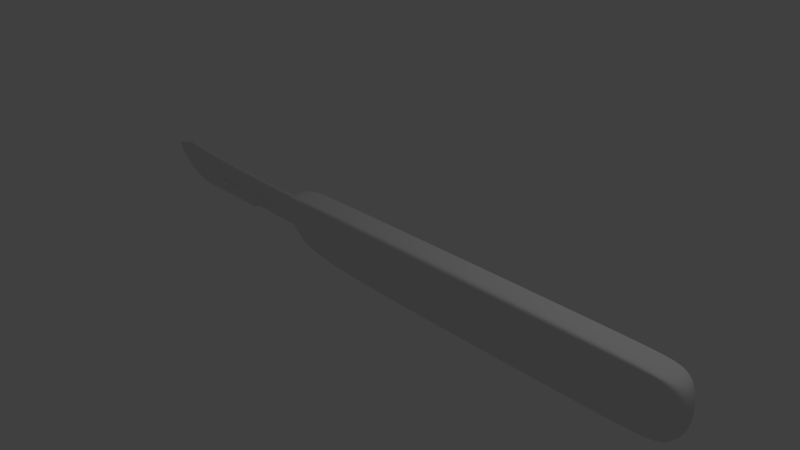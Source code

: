 # Source: Scalpel.blend  (saved by Blender 2.70.0; exported with 4.5.12 LTS)
import bpy
from mathutils import Matrix  # noqa: F401  (used for matrix-valued properties, if any)

bpy.ops.wm.read_factory_settings(use_empty=True)
scene = bpy.context.scene
scene.name = 'Scene'

# ---- collections
col_collection_1 = bpy.data.collections.new('Collection 1'); scene.collection.children.link(col_collection_1)

# ---- world
world_world = bpy.data.worlds.new('World'); scene.world = world_world
world_world.color = (0.05088, 0.05088, 0.05088)
world_world.use_sun_shadow = False
world_world.sun_shadow_jitter_overblur = 0.0
world_world.cycles.sampling_method = 'MANUAL'
world_world.cycles.sample_map_resolution = 256

# ---- cameras
cam_camera = bpy.data.cameras.new('Camera')
cam_camera.clip_end = 100.0
cam_camera.lens = 35.0
cam_camera.sensor_width = 32.0
cam_camera.sensor_height = 18.0
cam_camera.ortho_scale = 7.314
cam_camera.dof.focus_distance = 0.0
cam_camera.dof.aperture_fstop = 128.0

# ---- lights
light_lamp = bpy.data.lights.new('Lamp', 'POINT')
light_lamp.transmission_factor = 0.0
light_lamp.cutoff_distance = 30.0
light_lamp.energy = 100.0
light_lamp.shadow_buffer_clip_start = 1.001
light_lamp.shadow_soft_size = 0.1
light_lamp.shadow_maximum_resolution = 0.006
light_lamp.use_absolute_resolution = True
light_lamp.cycles.use_multiple_importance_sampling = False

# ---- meshes
me_cube_001 = bpy.data.meshes.new('Cube.001')
me_cube_001.from_pydata([(-0.7242, -0.7418, -1.0), (-0.7242, -1.0, -0.7418), (-0.8845, -0.7418, -0.5301), (-0.7242, -0.9244, -0.9244), (-0.8089, -0.9244, -0.5301), (-0.8089, -0.7418, -0.7127), (-0.8845, 0.7418, -0.5301), (-0.7242, 1.0, -0.7418), (-0.7242, 0.7418, -1.0), (-0.8089, 0.9244, -0.5301), (-0.7242, 0.9244, -0.9244), (-0.8089, 0.7418, -0.7127), (0.7312, 1.0, -0.7418), (0.9894, 0.7418, -0.7418), (0.7312, 0.7418, -1.0), (0.9138, 0.9244, -0.7418), (0.9138, 0.7418, -0.9244), (0.7312, 0.9244, -0.9244), (0.899, 0.9096, -0.9096), (0.9894, -0.7418, -0.7418), (0.7312, -1.0, -0.7418), (0.7312, -0.7418, -1.0), (0.9138, -0.9244, -0.7418), (0.7312, -0.9244, -0.9244), (0.9138, -0.7418, -0.9244), (0.899, -0.9096, -0.9096), (-0.9794, -0.7418, 0.3947), (-0.7242, -1.0, 0.5725), (-0.7242, -0.7418, 0.8306), (-0.9068, -0.9244, 0.5725), (-0.7242, -0.9244, 0.755), (-0.9068, -0.7418, 0.755), (-0.892, -0.9096, 0.7402), (-0.9794, 0.7418, 0.3947), (-0.7242, 0.7418, 0.8306), (-0.7242, 1.0, 0.5725), (-0.9068, 0.7418, 0.755), (-0.7242, 0.9244, 0.755), (-0.9068, 0.9244, 0.5725), (-0.892, 0.9096, 0.7402), (0.7312, 1.0, 0.5725), (0.7312, 0.7418, 0.8306), (0.9894, 0.7418, 0.5725), (0.7312, 0.9244, 0.755), (0.9138, 0.7418, 0.755), (0.9138, 0.9244, 0.5725), (0.899, 0.9096, 0.7402), (0.9894, -0.7418, 0.5725), (0.7312, -0.7418, 0.8306), (0.7312, -1.0, 0.5725), (0.9138, -0.7418, 0.755), (0.7312, -0.9244, 0.755), (0.9138, -0.9244, 0.5725), (0.899, -0.9096, 0.7402)], [], [(0, 8, 14, 21), (42, 47, 19, 13), (48, 41, 34, 28), (35, 40, 12, 7), (49, 27, 1, 20), (12, 15, 18, 17), (13, 16, 18, 15), (14, 17, 18, 16), (19, 22, 25, 24), (20, 23, 25, 22), (21, 24, 25, 23), (26, 29, 32, 31), (27, 30, 32, 29), (28, 31, 32, 30), (33, 36, 39, 38), (34, 37, 39, 36), (35, 38, 39, 37), (40, 43, 46, 45), (41, 44, 46, 43), (42, 45, 46, 44), (47, 50, 53, 52), (48, 51, 53, 50), (49, 52, 53, 51), (1, 27, 29, 4), (4, 29, 26, 2), (28, 34, 36, 31), (31, 36, 33, 26), (35, 7, 9, 38), (38, 9, 6, 33), (8, 0, 5, 11), (11, 5, 2, 6), (34, 41, 43, 37), (37, 43, 40, 35), (42, 13, 15, 45), (45, 15, 12, 40), (14, 8, 10, 17), (17, 10, 7, 12), (41, 48, 50, 44), (44, 50, 47, 42), (49, 20, 22, 52), (52, 22, 19, 47), (21, 14, 16, 24), (24, 16, 13, 19), (48, 28, 30, 51), (51, 30, 27, 49), (0, 21, 23, 3), (3, 23, 20, 1), (26, 33, 6, 2), (5, 0, 3, 1, 4, 2), (11, 6, 9, 7, 10, 8)])
me_cube_001.polygons.foreach_set('use_smooth', [True] * 50)
me_cube_001.use_remesh_preserve_volume = False
me_cube_001.use_remesh_preserve_attributes = False
me_cube_001.use_mirror_vertex_groups = False
me_cube_001.update()
me_cube_002 = bpy.data.meshes.new('Cube.002')
me_cube_002.from_pydata([(-0.7677, -0.5882, -0.1311), (0.9764, -0.5883, -0.03509), (-0.9589, -0.5882, 0.7495), (0.7974, -0.5882, 1.055), (0.2686, -0.5882, -0.3095), (0.3455, -0.5882, -0.2302), (0.9124, -0.5883, -0.2434), (-0.3293, 0.0, 0.952), (0.8657, -0.5883, -0.2231), (0.8657, 0.2605, -0.2231), (0.83, -0.5883, -0.1712), (-0.6061, -0.5882, -0.4507), (-0.7525, -0.5882, 1.007), (-0.8872, -0.5882, 0.2596), (-0.4927, -0.5882, -0.4962), (-1.006, 0.0, 0.6573), (-0.7951, 0.0, -0.2659), (0.7974, 0.0, 1.055), (0.9764, 0.0, -0.03509), (0.3455, 0.0, -0.2302), (0.2412, 0.0, -0.4442), (0.9124, 0.0, -0.2434), (0.8657, 0.0, -0.2231), (0.83, 0.0, -0.1712), (-0.6335, 0.0, -0.5854), (-0.7525, 0.0, 1.007), (-0.9147, 0.0, 0.1249), (-0.5201, 0.0, -0.6309), (0.5416, -1.07, 0.6548), (-0.3258, -0.8666, 0.572), (-0.3258, 0.04981, 0.572), (0.5459, -1.07, 0.1882), (-0.3223, -0.8666, 0.1825), (-0.3223, 0.04981, 0.1825), (0.475, -1.07, 0.169), (-0.2383, -1.07, 0.07022), (-0.2434, -1.07, 0.6329), (0.4699, -1.07, 0.7317), (0.5356, -0.5882, 1.031), (-0.3293, -0.5882, 0.952), (-0.2483, -0.5882, 0.9595), (0.4619, -0.5882, 1.024), (0.5487, -1.07, -0.1174), (-0.3195, -0.8666, -0.123), (0.4778, -1.07, -0.1365), (-0.2355, -1.07, -0.2353), (0.6945, -1.07, 0.6864), (0.6988, -1.07, 0.2197), (0.6912, -0.5882, 1.048), (0.7016, -1.07, -0.08582), (-0.6731, -0.8666, 0.5003), (-0.6277, -0.8666, 0.1194), (-0.5703, -0.8666, -0.1748), (0.5459, -0.2552, 0.1882), (0.5459, -0.6966, 0.1882), (0.5416, -0.6966, 0.6548), (0.5416, -0.2552, 0.6548), (-0.3223, -0.6078, 0.1825), (-0.3223, -0.3024, 0.1825), (-0.3258, -0.3024, 0.572), (-0.3258, -0.6078, 0.572), (0.4699, -0.6966, 0.7317), (0.4699, -0.2552, 0.7317), (-0.2434, -0.6966, 0.6329), (-0.2434, -0.2552, 0.6329), (-0.2383, -0.6966, 0.07022), (-0.2383, -0.2552, 0.07022), (0.475, -0.6966, 0.169), (0.475, -0.2552, 0.169), (0.2341, 0.0, 1.004), (-0.2483, 0.0, 0.9595), (0.2481, -1.07, 0.1376), (0.243, -1.07, 0.7003), (0.2341, -0.5882, 1.004), (0.2509, -1.07, -0.1679), (0.243, -0.6966, 0.7003), (0.2481, -0.6966, 0.1376), (0.4619, 0.0, 1.024), (0.5356, 0.0, 1.031), (0.6912, 0.0, 1.048), (-0.2273, -0.5882, -0.4306), (-0.2261, 0.0, -0.5594), (0.2401, -0.5882, -0.3208), (0.2412, 0.0, -0.4497), (0.3421, -1.07, 0.1506), (0.3449, -1.07, -0.1549), (0.3369, -0.6966, 0.7133), (0.3369, -1.07, 0.7133), (0.3284, -0.5882, 1.012), (0.3421, -0.6966, 0.1506), (0.3284, 0.0, 1.012), (0.2505, 0.0, 1.004), (0.2645, -1.07, 0.1393), (0.2673, -1.07, -0.1662), (0.2593, -0.6966, 0.702), (0.2593, -1.07, 0.702), (0.2505, -0.5882, 1.004), (0.2645, -0.6966, 0.1393), (0.4786, -0.5883, -0.2232), (0.4786, 0.0, -0.2232), (0.7025, -0.5883, -0.1873), (0.7025, 0.0, -0.1873), (0.5496, -0.5883, -0.2137), (0.5496, 0.0, -0.2137), (0.8045, -1.07, 0.7091), (0.8087, -1.07, 0.2424), (0.8115, -1.07, -0.06313), (0.8566, -0.5882, 0.6944), (0.9229, -0.5883, 0.2909), (0.8545, -0.5882, 0.9253), (0.8157, -0.5882, 1.014), (0.8212, -0.9158, 0.7044), (0.8453, -0.9158, 0.2579), (0.8643, -0.9158, -0.05414), (-0.8276, -0.5882, 0.08253), (-0.8553, 0.0, -0.02887), (0.5437, -1.07, 0.4264), (-0.3239, -0.8666, 0.3577), (0.6966, -1.07, 0.4579), (-0.6502, -0.8666, 0.2904), (0.5437, -0.6966, 0.4264), (-0.3239, -0.6078, 0.3577), (0.4725, -0.6966, 0.4474), (-0.2407, -0.6966, 0.3398), (0.2456, -0.6966, 0.4132), (0.3395, -0.6966, 0.4274), (0.262, -0.6966, 0.4152), (0.8065, -1.07, 0.4806), (0.8897, -0.5883, 0.4976), (0.8332, -0.9158, 0.4861), (0.5216, -1.07, 0.6763), (0.5261, -1.07, 0.1828), (0.515, -0.5882, 1.029), (0.5289, -1.07, -0.1227), (0.5261, -0.6966, 0.1828), (0.5216, -0.6966, 0.6763), (0.515, 0.0, 1.029), (0.5298, -0.5883, -0.2164), (0.5297, 0.0, -0.2164), (0.5238, -0.6966, 0.4322), (0.5427, -1.07, 0.5442), (-0.3249, -0.8666, 0.4683), (0.6955, -1.07, 0.5758), (-0.662, -0.8666, 0.3987), (0.4712, -0.6966, 0.5941), (0.2443, -0.6966, 0.5613), (0.3382, -0.6966, 0.5749), (0.2606, -0.6966, 0.5632), (0.8055, -1.07, 0.5985), (0.8726, -0.5882, 0.5991), (0.827, -0.9158, 0.5987), (-0.8584, -0.5882, 0.1739), (-0.8859, 0.0, 0.05046), (0.5427, -0.6966, 0.5442), (-0.3249, -0.6078, 0.4683), (-0.2421, -0.6966, 0.491), (0.5227, -0.6966, 0.5582), (-0.7899, -0.5882, -0.05216), (-0.8174, 0.0, -0.1783), (0.5451, -0.6966, 0.2762), (-0.3228, -0.6078, 0.2473), (-0.2392, -0.6966, 0.1698), (0.5451, -1.07, 0.2762), (-0.3228, -0.8666, 0.2473), (0.698, -1.07, 0.3078), (-0.6361, -0.8666, 0.1826), (0.4741, -0.6966, 0.2719), (0.2472, -0.6966, 0.2394), (0.3411, -0.6966, 0.2529), (0.2636, -0.6966, 0.2413), (0.8079, -1.07, 0.3304), (0.9106, -0.5883, 0.3673), (0.8408, -0.9158, 0.3422), (0.5253, -0.6966, 0.275)], [(8, 9)], [(153, 140, 28, 55), (101, 23, 10, 100), (157, 158, 16, 0), (12, 25, 15, 2), (82, 83, 20, 4), (4, 20, 19, 5), (6, 21, 18, 1), (0, 16, 24, 11), (2, 15, 26, 13), (11, 24, 27, 14), (58, 59, 30, 33), (63, 36, 29, 60), (134, 131, 31, 54), (135, 130, 37, 61), (75, 72, 36, 63), (57, 32, 35, 65), (89, 84, 34, 67), (72, 73, 40, 36), (36, 40, 39, 29), (130, 132, 41, 37), (84, 85, 44, 34), (131, 133, 42, 31), (32, 43, 45, 35), (42, 49, 47, 31), (28, 46, 48, 38), (140, 142, 46, 28), (32, 51, 52, 43), (163, 165, 51, 32), (141, 154, 60, 29), (58, 66, 64, 59), (64, 66, 68, 62), (53, 56, 62, 68), (173, 166, 67, 134), (168, 89, 67, 166), (154, 155, 63, 60), (22, 21, 6, 8), (23, 22, 8, 10), (39, 12, 50, 29), (2, 13, 50, 12), (94, 95, 72, 75), (65, 35, 71, 76), (95, 96, 73, 72), (35, 45, 74, 71), (161, 65, 76, 167), (39, 7, 25, 12), (96, 91, 69, 73), (40, 70, 7, 39), (73, 69, 70, 40), (132, 136, 77, 41), (48, 79, 78, 38), (3, 17, 79, 48), (157, 0, 51, 165), (0, 11, 52, 51), (11, 14, 43, 52), (14, 27, 81, 80), (43, 14, 80, 45), (80, 81, 83, 82), (45, 80, 82, 74), (97, 92, 84, 89), (92, 93, 85, 84), (169, 97, 89, 168), (61, 37, 87, 86), (37, 41, 88, 87), (41, 77, 90, 88), (86, 87, 95, 94), (87, 88, 96, 95), (88, 90, 91, 96), (76, 71, 92, 97), (71, 74, 93, 92), (167, 76, 97, 169), (82, 4, 93, 74), (5, 85, 93, 4), (19, 99, 98, 5), (98, 44, 85, 5), (103, 101, 100, 102), (138, 103, 102, 137), (133, 137, 102, 42), (49, 42, 102, 100), (47, 49, 106, 105), (164, 47, 105, 170), (46, 104, 3, 48), (10, 106, 49, 100), (111, 107, 109, 110), (172, 112, 108, 171), (113, 112, 105, 106), (104, 111, 110, 3), (170, 105, 112, 172), (1, 108, 112, 113), (10, 8, 113, 106), (1, 113, 8, 6), (159, 162, 116, 120), (151, 152, 115, 114), (162, 164, 118, 116), (141, 143, 119, 117), (163, 160, 121, 117), (156, 144, 122, 139), (146, 125, 122, 144), (160, 161, 123, 121), (155, 123, 124, 145), (151, 114, 119, 143), (147, 126, 125, 146), (145, 124, 126, 147), (142, 118, 127, 148), (150, 129, 128, 149), (148, 127, 129, 150), (67, 34, 131, 134), (55, 28, 130, 135), (28, 38, 132, 130), (34, 44, 133, 131), (159, 173, 134, 54), (38, 78, 136, 132), (99, 138, 137, 98), (44, 98, 137, 133), (153, 156, 139, 120), (120, 116, 140, 153), (116, 118, 142, 140), (117, 121, 154, 141), (121, 123, 155, 154), (13, 26, 152, 151), (29, 50, 143, 141), (135, 61, 144, 156), (86, 146, 144, 61), (63, 155, 145, 75), (13, 151, 143, 50), (94, 147, 146, 86), (75, 145, 147, 94), (46, 142, 148, 104), (111, 150, 149, 107), (104, 148, 150, 111), (55, 135, 156, 153), (114, 115, 158, 157), (117, 119, 165, 163), (139, 122, 166, 173), (125, 168, 166, 122), (123, 161, 167, 124), (114, 157, 165, 119), (126, 169, 168, 125), (124, 167, 169, 126), (118, 164, 170, 127), (129, 172, 171, 128), (127, 170, 172, 129), (54, 31, 162, 159), (31, 47, 164, 162), (32, 57, 160, 163), (57, 65, 161, 160), (120, 139, 173, 159)])
me_cube_002.polygons.foreach_set('use_smooth', [True] * 146)
_k = {(3, 17): 1.0, (2, 12): 1.0, (4, 5): 1.0, (5, 19): 1.0, (5, 98): 1.0, (7, 70): 1.0, (10, 23): 1.0, (12, 25): 1.0, (2, 15): 1.0, (4, 20): 1.0, (16, 158): 1.0, (15, 25): 1.0, (20, 83): 1.0, (22, 23): 1.0, (19, 99): 1.0, (16, 24): 1.0, (7, 25): 1.0, (15, 26): 1.0, (24, 27): 1.0, (17, 79): 1.0, (54, 159): 1.0, (57, 160): 1.0, (60, 63): 1.0, (67, 134): 1.0, (55, 135): 1.0, (61, 86): 1.0, (57, 65): 1.0, (65, 76): 1.0, (61, 144): 1.0, (65, 161): 1.0, (8, 10): 1.0, (69, 70): 1.0, (63, 75): 1.0, (67, 89): 1.0, (69, 91): 1.0, (77, 136): 1.0, (78, 79): 1.0, (3, 48): 1.0, (27, 81): 1.0, (81, 83): 1.0, (75, 94): 1.0, (76, 97): 1.0, (77, 90): 1.0, (90, 91): 1.0, (86, 94): 1.0, (89, 97): 1.0, (10, 100): 1.0, (23, 101): 1.0, (98, 137): 1.0, (99, 138): 1.0, (100, 102): 1.0, (101, 103): 1.0, (26, 152): 1.0, (55, 153): 1.0, (60, 154): 1.0, (67, 166): 1.0, (63, 155): 1.0, (54, 134): 1.0, (61, 135): 1.0, (78, 136): 1.0, (102, 137): 1.0, (103, 138): 1.0, (122, 144): 1.0, (115, 152): 1.0, (120, 153): 1.0, (121, 154): 1.0, (123, 155): 1.0, (115, 158): 1.0, (120, 159): 1.0, (121, 160): 1.0, (123, 161): 1.0, (122, 166): 1.0}
me_cube_002.attributes.new('crease_edge', 'FLOAT', 'EDGE').data.foreach_set('value', [_k.get((min(e.vertices), max(e.vertices)), 0.0) for e in me_cube_002.edges])
me_cube_002.use_remesh_preserve_volume = False
me_cube_002.use_remesh_preserve_attributes = False
me_cube_002.use_mirror_vertex_groups = False
me_cube_002.update()

# ---- objects
ob_cube = bpy.data.objects.new('Cube', me_cube_001)
ob_cube_001 = bpy.data.objects.new('Cube.001', me_cube_002)
ob_lamp = bpy.data.objects.new('Lamp', light_lamp)
ob_camera = bpy.data.objects.new('Camera', cam_camera)

# ---- transforms, parenting, visibility, modifiers, constraints
ob_cube.location = (1.359, -5.707e-09, 0.04247)
ob_cube.scale = (3.213, 0.2059, 0.4642)
ob_cube.lineart.crease_threshold = 0.0
_m = ob_cube.modifiers.new('Subsurf', 'SUBSURF')
_m.uv_smooth = 'PRESERVE_CORNERS'
_m.quality = 2
_m.levels = 2
_m.show_only_control_edges = False
ob_cube_001.parent = ob_cube
ob_cube_001.matrix_parent_inverse = Matrix(((0.3112, 0.0, 0.0, -0.423), (0.0, 4.857, 0.0, 2.772e-08), (0.0, 0.0, 2.154, -0.09149), (0.0, 0.0, 0.0, 1.0)))
ob_cube_001.location = (-3.047, -4.209e-08, -0.04073)
ob_cube_001.rotation_euler = (1.266e-10, 0.04339, 5.833e-09)
ob_cube_001.scale = (1.656, 0.03857, 0.3482)
ob_cube_001.lineart.crease_threshold = 0.0
_m = ob_cube_001.modifiers.new('Mirror', 'MIRROR')
_m.use_axis = (False, True, False)
_m.use_clip = True
_m = ob_cube_001.modifiers.new('Subsurf', 'SUBSURF')
_m.uv_smooth = 'PRESERVE_CORNERS'
_m.quality = 2
_m.show_only_control_edges = False
_m = ob_cube_001.modifiers.new('EdgeSplit', 'EDGE_SPLIT')
ob_lamp.location = (4.076, 1.005, 5.904)
ob_lamp.rotation_euler = (0.6503, 0.05522, 1.866)
ob_lamp.lock_rotations_4d = False
ob_lamp.empty_display_type = 'ARROWS'
ob_lamp.color = (0.0, 0.0, 0.0, 0.0)
ob_lamp.lineart.crease_threshold = 0.0
ob_camera.location = (7.481, -6.508, 5.344)
ob_camera.rotation_euler = (1.109, 0.01082, 0.8149)
ob_camera.lock_rotations_4d = False
ob_camera.empty_display_type = 'ARROWS'
ob_camera.color = (0.0, 0.0, 0.0, 0.0)
ob_camera.display_type = 'WIRE'
ob_camera.lineart.crease_threshold = 0.0

# ---- collection membership
col_collection_1.objects.link(ob_cube)
col_collection_1.objects.link(ob_cube_001)
col_collection_1.objects.link(ob_lamp)
col_collection_1.objects.link(ob_camera)

# ---- scene / render settings (as saved in the file)
scene.camera = ob_camera
scene.frame_start = 1; scene.frame_end = 250; scene.frame_set(1)
scene.render.engine = 'BLENDER_EEVEE_NEXT'
scene.render.image_settings.compression = 90
scene.render.resolution_percentage = 50
scene.render.dither_intensity = 0.0
scene.cycles.use_denoising = False
scene.cycles.samples = 10
scene.cycles.sampling_pattern = 'TABULATED_SOBOL'
scene.cycles.light_sampling_threshold = 0.0
scene.cycles.use_adaptive_sampling = False
scene.cycles.use_light_tree = False
scene.cycles.blur_glossy = 0.0
scene.cycles.volume_bounces = 1
scene.cycles.pixel_filter_type = 'GAUSSIAN'
scene.cycles.sample_clamp_indirect = 0.0
scene.view_settings.view_transform = 'Standard'
bpy.context.view_layer.update()
